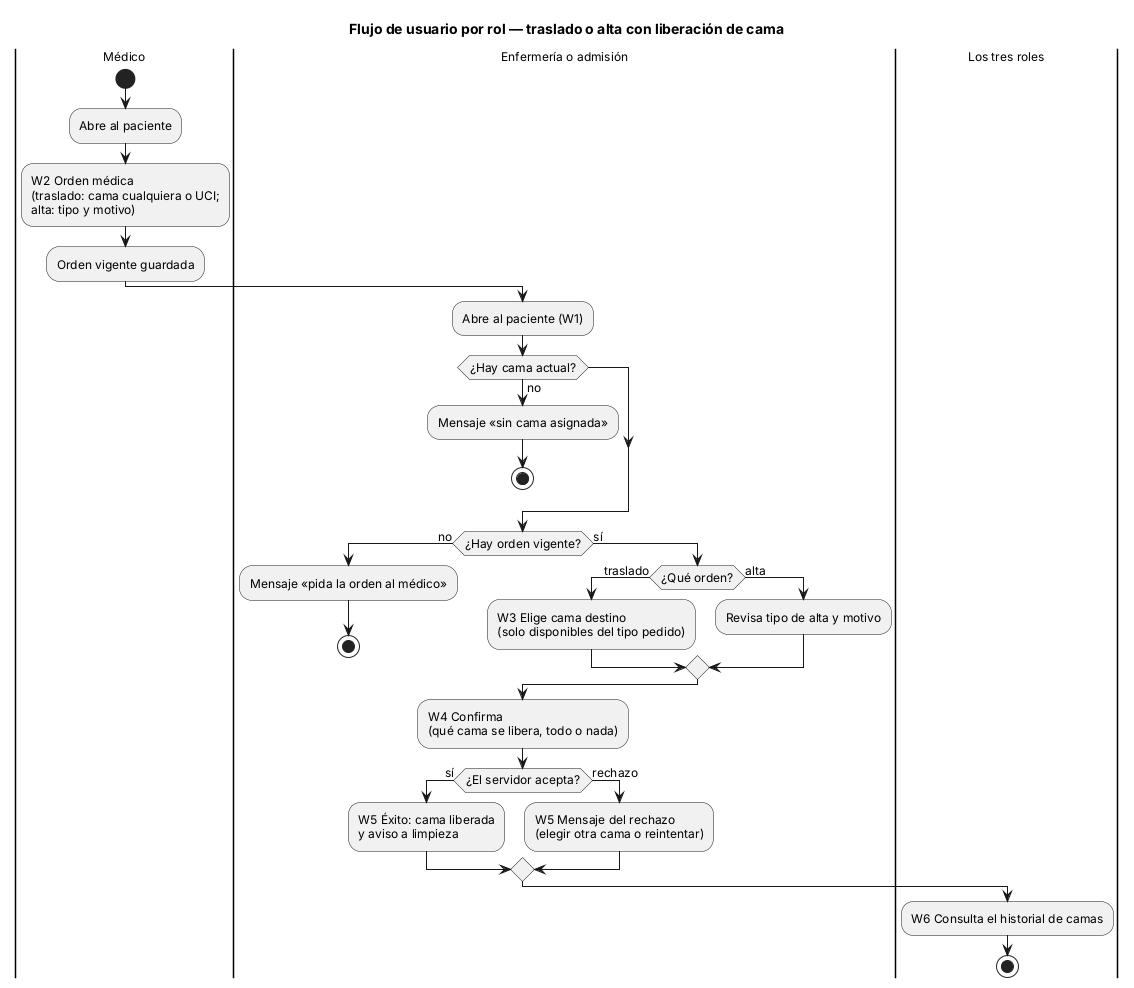

The diagram above was rendered by PlantUML. Its source (embedded in the PNG):
@startuml
skinparam shadowing false
skinparam defaultFontSize 12
title Flujo de usuario por rol — traslado o alta con liberación de cama

|Médico|
start
:Abre al paciente;
:W2 Orden médica\n(traslado: cama cualquiera o UCI;\nalta: tipo y motivo);
:Orden vigente guardada;
|Enfermería o admisión|
:Abre al paciente (W1);
if (¿Hay cama actual?) then (no)
  :Mensaje «sin cama asignada»;
  stop
endif
if (¿Hay orden vigente?) then (no)
  :Mensaje «pida la orden al médico»;
  stop
else (sí)
  if (¿Qué orden?) then (traslado)
    :W3 Elige cama destino\n(solo disponibles del tipo pedido);
  else (alta)
    :Revisa tipo de alta y motivo;
  endif
endif
:W4 Confirma\n(qué cama se libera, todo o nada);
if (¿El servidor acepta?) then (sí)
  :W5 Éxito: cama liberada\ny aviso a limpieza;
else (rechazo)
  :W5 Mensaje del rechazo\n(elegir otra cama o reintentar);
endif
|Los tres roles|
:W6 Consulta el historial de camas;
stop
@enduml